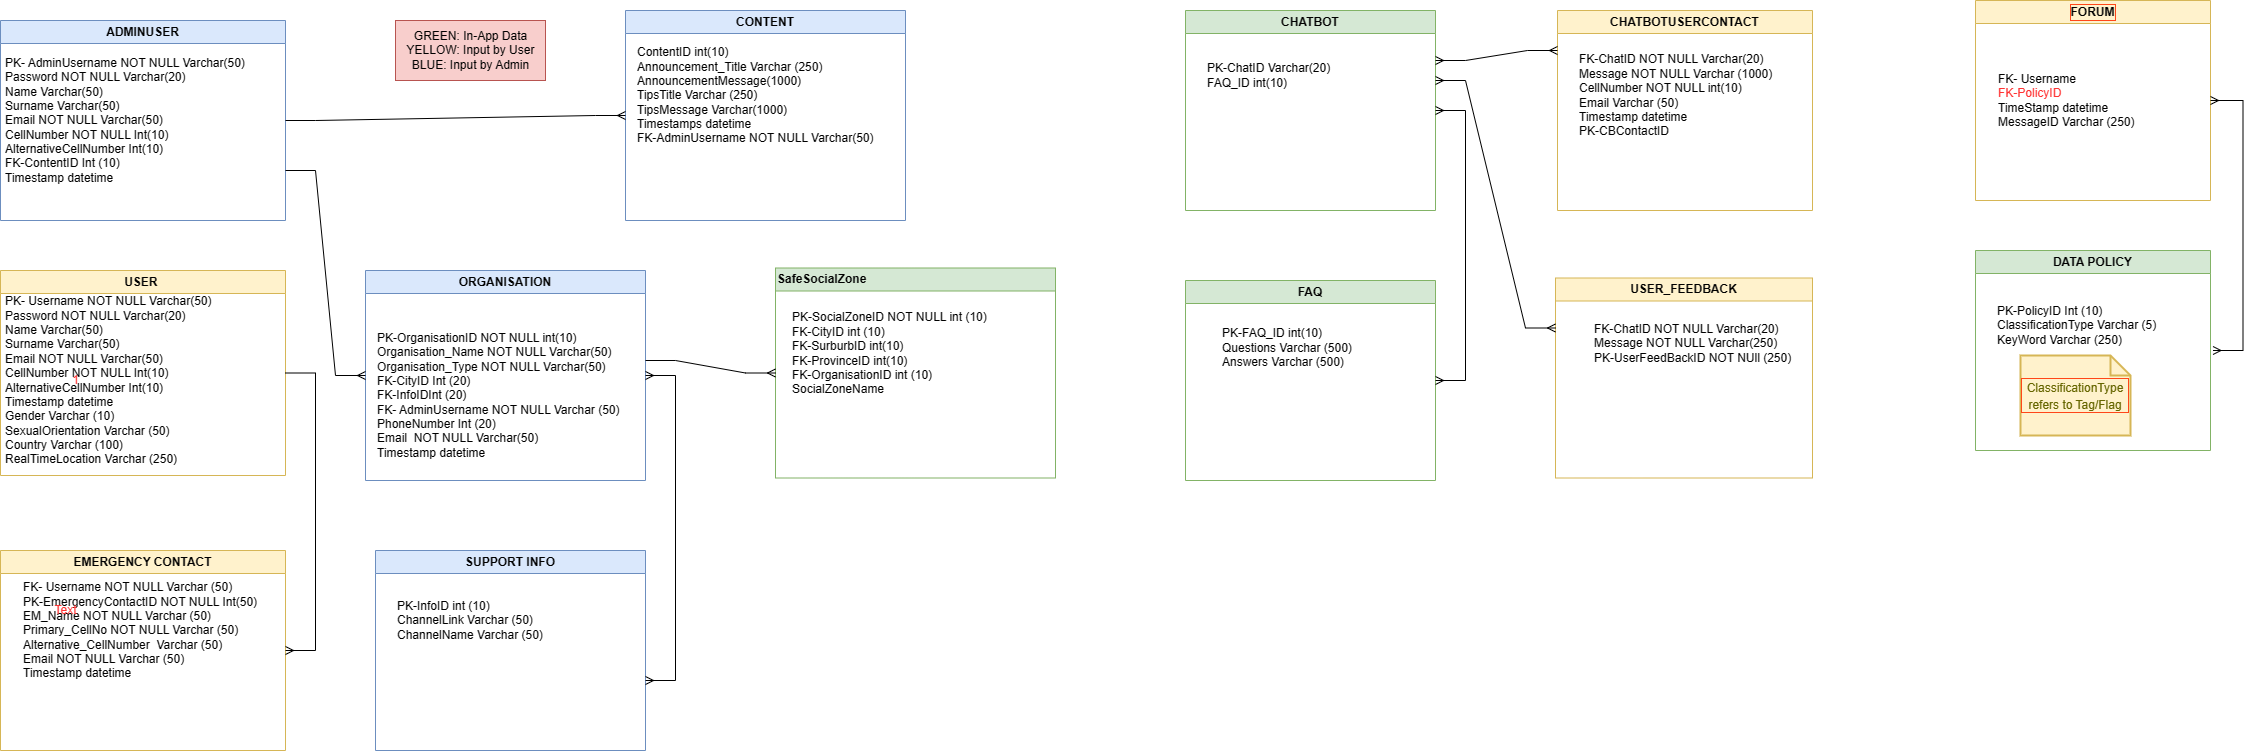

The diagram above was exported from draw.io. Its source (the exported page's mxGraphModel, read from the mxfile embedded in the PNG):
<mxGraphModel dx="1621" dy="1677" grid="1" gridSize="10" guides="1" tooltips="1" connect="1" arrows="1" fold="1" page="1" pageScale="1" pageWidth="827" pageHeight="1169" math="0" shadow="0">
  <root>
    <mxCell id="WIyWlLk6GJQsqaUBKTNV-0" />
    <mxCell id="WIyWlLk6GJQsqaUBKTNV-1" parent="WIyWlLk6GJQsqaUBKTNV-0" />
    <mxCell id="6yo70VMg6lP2LdjrL4yp-1" value="USER&amp;nbsp;" style="swimlane;whiteSpace=wrap;html=1;fillColor=#fff2cc;strokeColor=#d6b656;" parent="WIyWlLk6GJQsqaUBKTNV-1" vertex="1">
      <mxGeometry x="-45" y="-530" width="285" height="205" as="geometry" />
    </mxCell>
    <mxCell id="6yo70VMg6lP2LdjrL4yp-2" value="PK- Username NOT NULL Varchar(50)&lt;br&gt;Password NOT NULL Varchar(20)&lt;br&gt;Name Varchar(50)&lt;br&gt;Surname Varchar(50)&lt;br&gt;Email NOT NULL Varchar(50)&lt;br&gt;CellNumber NOT NULL Int(10)&lt;br&gt;AlternativeCellNumber Int(10)&lt;br style=&quot;border-color: var(--border-color);&quot;&gt;Timestamp datetime&lt;br&gt;Gender Varchar (10)&lt;br&gt;SexualOrientation Varchar (50)&lt;br&gt;Country Varchar (100)&lt;br&gt;RealTimeLocation Varchar (250)" style="text;html=1;align=left;verticalAlign=middle;resizable=0;points=[];autosize=1;strokeColor=none;fillColor=none;" parent="6yo70VMg6lP2LdjrL4yp-1" vertex="1">
      <mxGeometry x="3" y="15" width="230" height="190" as="geometry" />
    </mxCell>
    <mxCell id="6yo70VMg6lP2LdjrL4yp-5" value="ORGANISATION" style="swimlane;whiteSpace=wrap;html=1;fillColor=#dae8fc;strokeColor=#6c8ebf;" parent="WIyWlLk6GJQsqaUBKTNV-1" vertex="1">
      <mxGeometry x="320" y="-530" width="280" height="210" as="geometry" />
    </mxCell>
    <mxCell id="yurnyccXjnJKwhIjf-WH-16" value="PK-OrganisationID NOT NULL int(10)&lt;br&gt;Organisation_Name NOT NULL Varchar(50)&lt;br&gt;Organisation_Type NOT NULL Varchar(50)&lt;br&gt;FK-CityID Int (20)&lt;br&gt;FK-InfoIDInt (20)&lt;br&gt;FK- AdminUsername NOT NULL Varchar (50)&lt;br&gt;PhoneNumber Int (20)&lt;br&gt;Email&amp;nbsp; NOT NULL Varchar(50)&lt;br&gt;Timestamp datetime" style="text;html=1;align=left;verticalAlign=middle;resizable=0;points=[];autosize=1;strokeColor=none;fillColor=none;" parent="6yo70VMg6lP2LdjrL4yp-5" vertex="1">
      <mxGeometry x="10" y="55" width="270" height="140" as="geometry" />
    </mxCell>
    <mxCell id="6yo70VMg6lP2LdjrL4yp-20" value="SUPPORT INFO" style="swimlane;whiteSpace=wrap;html=1;fillColor=#dae8fc;strokeColor=#6c8ebf;" parent="WIyWlLk6GJQsqaUBKTNV-1" vertex="1">
      <mxGeometry x="330" y="-250" width="270" height="200" as="geometry" />
    </mxCell>
    <mxCell id="6yo70VMg6lP2LdjrL4yp-53" value="PK-InfoID int (10)&lt;br&gt;ChannelLink Varchar (50)&lt;br&gt;ChannelName Varchar (50)" style="text;html=1;align=left;verticalAlign=middle;resizable=0;points=[];autosize=1;strokeColor=none;fillColor=none;" parent="6yo70VMg6lP2LdjrL4yp-20" vertex="1">
      <mxGeometry x="20" y="40" width="170" height="60" as="geometry" />
    </mxCell>
    <mxCell id="6yo70VMg6lP2LdjrL4yp-25" value="FORUM" style="swimlane;whiteSpace=wrap;html=1;fillColor=#fff2cc;strokeColor=#d6b656;labelBorderColor=#FF4719;" parent="WIyWlLk6GJQsqaUBKTNV-1" vertex="1">
      <mxGeometry x="1930" y="-800" width="235" height="200" as="geometry" />
    </mxCell>
    <mxCell id="6yo70VMg6lP2LdjrL4yp-56" value="FK- Username&lt;br&gt;&lt;font color=&quot;#ff3333&quot;&gt;FK-PolicyID&amp;nbsp;&lt;br style=&quot;border-color: var(--border-color);&quot;&gt;&lt;/font&gt;TimeStamp datetime&lt;br&gt;MessageID Varchar (250)" style="text;html=1;align=left;verticalAlign=middle;resizable=0;points=[];autosize=1;strokeColor=none;fillColor=none;" parent="6yo70VMg6lP2LdjrL4yp-25" vertex="1">
      <mxGeometry x="21" y="65" width="160" height="70" as="geometry" />
    </mxCell>
    <mxCell id="6yo70VMg6lP2LdjrL4yp-33" value="CONTENT" style="swimlane;whiteSpace=wrap;html=1;fillColor=#dae8fc;strokeColor=#6c8ebf;startSize=23;" parent="WIyWlLk6GJQsqaUBKTNV-1" vertex="1">
      <mxGeometry x="580" y="-790" width="280" height="210" as="geometry" />
    </mxCell>
    <mxCell id="6yo70VMg6lP2LdjrL4yp-35" value="ContentID int(10)&lt;br&gt;Announcement_Title Varchar (250)&lt;br&gt;AnnouncementMessage(1000)&lt;br&gt;TipsTitle Varchar (250)&lt;br&gt;TipsMessage Varchar(1000)&lt;br&gt;Timestamps datetime&lt;br&gt;FK-AdminUsername NOT NULL Varchar(50)" style="text;html=1;align=left;verticalAlign=middle;resizable=0;points=[];autosize=1;strokeColor=none;fillColor=none;" parent="6yo70VMg6lP2LdjrL4yp-33" vertex="1">
      <mxGeometry x="10" y="30" width="260" height="110" as="geometry" />
    </mxCell>
    <mxCell id="6yo70VMg6lP2LdjrL4yp-37" value="CHATBOT" style="swimlane;whiteSpace=wrap;html=1;fillColor=#d5e8d4;strokeColor=#82b366;align=center;" parent="WIyWlLk6GJQsqaUBKTNV-1" vertex="1">
      <mxGeometry x="1140" y="-790" width="250" height="200" as="geometry" />
    </mxCell>
    <mxCell id="6yo70VMg6lP2LdjrL4yp-41" value="PK-ChatID Varchar(20)&lt;br&gt;FAQ_ID int(10)" style="text;html=1;align=left;verticalAlign=middle;resizable=0;points=[];autosize=1;strokeColor=none;fillColor=none;" parent="6yo70VMg6lP2LdjrL4yp-37" vertex="1">
      <mxGeometry x="20" y="45" width="150" height="40" as="geometry" />
    </mxCell>
    <mxCell id="6yo70VMg6lP2LdjrL4yp-50" value="DATA POLICY" style="swimlane;whiteSpace=wrap;html=1;fillColor=#d5e8d4;strokeColor=#82b366;align=center;" parent="WIyWlLk6GJQsqaUBKTNV-1" vertex="1">
      <mxGeometry x="1930" y="-550" width="235" height="200" as="geometry" />
    </mxCell>
    <mxCell id="6yo70VMg6lP2LdjrL4yp-51" value="PK-PolicyID Int (10)&lt;br&gt;ClassificationType Varchar (5)&lt;br&gt;KeyWord Varchar (250)" style="text;html=1;align=left;verticalAlign=middle;resizable=0;points=[];autosize=1;strokeColor=none;fillColor=none;" parent="6yo70VMg6lP2LdjrL4yp-50" vertex="1">
      <mxGeometry x="20" y="45" width="180" height="60" as="geometry" />
    </mxCell>
    <mxCell id="2uVpW_mxuj3ojrGI71kV-70" value="&lt;font style=&quot;font-size: 12px;&quot;&gt;ClassificationType refers to Tag/Flag&lt;/font&gt;" style="shape=note;strokeWidth=2;fontSize=14;size=20;whiteSpace=wrap;html=1;fillColor=#fff2cc;strokeColor=#d6b656;fontColor=#666600;labelBorderColor=#FF4719;" parent="6yo70VMg6lP2LdjrL4yp-50" vertex="1">
      <mxGeometry x="45" y="105" width="110.00000000000001" height="80" as="geometry" />
    </mxCell>
    <mxCell id="yurnyccXjnJKwhIjf-WH-17" value="GREEN: In-App Data&lt;br&gt;YELLOW: Input by User&lt;br&gt;BLUE: Input by Admin" style="text;html=1;align=center;verticalAlign=middle;resizable=0;points=[];autosize=1;strokeColor=#b85450;fillColor=#f8cecc;" parent="WIyWlLk6GJQsqaUBKTNV-1" vertex="1">
      <mxGeometry x="350" y="-780" width="150" height="60" as="geometry" />
    </mxCell>
    <mxCell id="2uVpW_mxuj3ojrGI71kV-15" value="SafeSocialZone" style="swimlane;whiteSpace=wrap;html=1;fillColor=#d5e8d4;strokeColor=#82b366;startSize=23;align=left;" parent="WIyWlLk6GJQsqaUBKTNV-1" vertex="1">
      <mxGeometry x="730" y="-532.5" width="280" height="210" as="geometry" />
    </mxCell>
    <mxCell id="2uVpW_mxuj3ojrGI71kV-22" value="PK-SocialZoneID NOT NULL int (10)&lt;br&gt;FK-CityID int (10)&lt;br&gt;FK-SurburbID int(10)&lt;br&gt;FK-ProvinceID int(10)&lt;br&gt;FK-OrganisationID int (10)&lt;br&gt;SocialZoneName" style="text;html=1;align=left;verticalAlign=middle;resizable=0;points=[];autosize=1;strokeColor=none;fillColor=none;" parent="2uVpW_mxuj3ojrGI71kV-15" vertex="1">
      <mxGeometry x="15" y="35" width="220" height="100" as="geometry" />
    </mxCell>
    <mxCell id="2uVpW_mxuj3ojrGI71kV-41" value="EMERGENCY CONTACT" style="swimlane;whiteSpace=wrap;html=1;fillColor=#fff2cc;strokeColor=#d6b656;" parent="WIyWlLk6GJQsqaUBKTNV-1" vertex="1">
      <mxGeometry x="-45" y="-250" width="285" height="200" as="geometry" />
    </mxCell>
    <mxCell id="2uVpW_mxuj3ojrGI71kV-42" value="FK- Username NOT NULL Varchar (50)&lt;br&gt;PK-EmergencyContactID NOT NULL Int(50)&lt;br&gt;EM_Name NOT NULL Varchar (50)&lt;br&gt;Primary_CellNo NOT NULL Varchar (50)&lt;br&gt;Alternative_CellNumber&amp;nbsp; Varchar (50)&lt;br&gt;Email NOT NULL Varchar (50)&lt;br&gt;Timestamp datetime" style="text;html=1;align=left;verticalAlign=middle;resizable=0;points=[];autosize=1;strokeColor=none;fillColor=none;" parent="2uVpW_mxuj3ojrGI71kV-41" vertex="1">
      <mxGeometry x="21" y="25" width="260" height="110" as="geometry" />
    </mxCell>
    <mxCell id="2uVpW_mxuj3ojrGI71kV-44" value="FAQ" style="swimlane;whiteSpace=wrap;html=1;fillColor=#d5e8d4;strokeColor=#82b366;align=center;" parent="WIyWlLk6GJQsqaUBKTNV-1" vertex="1">
      <mxGeometry x="1140" y="-520" width="250" height="200" as="geometry" />
    </mxCell>
    <mxCell id="2uVpW_mxuj3ojrGI71kV-45" value="&lt;br&gt;PK-FAQ_ID int(10)&lt;br&gt;Questions Varchar (500)&lt;br&gt;Answers Varchar (500)" style="text;html=1;align=left;verticalAlign=middle;resizable=0;points=[];autosize=1;strokeColor=none;fillColor=none;" parent="2uVpW_mxuj3ojrGI71kV-44" vertex="1">
      <mxGeometry x="35" y="25" width="150" height="70" as="geometry" />
    </mxCell>
    <mxCell id="2uVpW_mxuj3ojrGI71kV-61" value="1" style="text;html=1;align=center;verticalAlign=middle;resizable=0;points=[];autosize=1;strokeColor=none;fillColor=none;fontColor=#FF3333;" parent="WIyWlLk6GJQsqaUBKTNV-1" vertex="1">
      <mxGeometry x="15" y="-435" width="30" height="30" as="geometry" />
    </mxCell>
    <mxCell id="2uVpW_mxuj3ojrGI71kV-62" value="Text" style="text;html=1;align=center;verticalAlign=middle;resizable=0;points=[];autosize=1;strokeColor=none;fillColor=none;fontColor=#FF3333;" parent="WIyWlLk6GJQsqaUBKTNV-1" vertex="1">
      <mxGeometry x="-5" y="-205" width="50" height="30" as="geometry" />
    </mxCell>
    <mxCell id="2uVpW_mxuj3ojrGI71kV-68" value="ADMINUSER" style="swimlane;whiteSpace=wrap;html=1;fillColor=#dae8fc;strokeColor=#6c8ebf;startSize=23;" parent="WIyWlLk6GJQsqaUBKTNV-1" vertex="1">
      <mxGeometry x="-45" y="-780" width="285" height="200" as="geometry" />
    </mxCell>
    <mxCell id="2uVpW_mxuj3ojrGI71kV-69" value="PK- AdminUsername NOT NULL Varchar(50)&lt;br&gt;Password NOT NULL Varchar(20)&lt;br&gt;Name Varchar(50)&lt;br&gt;Surname Varchar(50)&lt;br&gt;Email NOT NULL Varchar(50)&lt;br&gt;CellNumber NOT NULL Int(10)&lt;br&gt;AlternativeCellNumber Int(10)&lt;br&gt;FK-ContentID Int (10)&lt;br style=&quot;border-color: var(--border-color);&quot;&gt;Timestamp datetime" style="text;html=1;align=left;verticalAlign=middle;resizable=0;points=[];autosize=1;strokeColor=none;fillColor=none;" parent="2uVpW_mxuj3ojrGI71kV-68" vertex="1">
      <mxGeometry x="3" y="30" width="260" height="140" as="geometry" />
    </mxCell>
    <mxCell id="2uVpW_mxuj3ojrGI71kV-71" value="CHATBOTUSERCONTACT" style="swimlane;whiteSpace=wrap;html=1;fillColor=#fff2cc;strokeColor=#d6b656;align=center;" parent="WIyWlLk6GJQsqaUBKTNV-1" vertex="1">
      <mxGeometry x="1512" y="-790" width="255" height="200" as="geometry" />
    </mxCell>
    <mxCell id="2uVpW_mxuj3ojrGI71kV-72" value="FK-ChatID NOT NULL Varchar(20)&lt;br style=&quot;border-color: var(--border-color);&quot;&gt;Message NOT NULL Varchar (1000)&lt;br&gt;CellNumber NOT NULL int(10)&lt;br&gt;Email Varchar (50)&lt;br&gt;Timestamp datetime&lt;br&gt;PK-CBContactID" style="text;html=1;align=left;verticalAlign=middle;resizable=0;points=[];autosize=1;strokeColor=none;fillColor=none;" parent="2uVpW_mxuj3ojrGI71kV-71" vertex="1">
      <mxGeometry x="20" y="35" width="220" height="100" as="geometry" />
    </mxCell>
    <mxCell id="2uVpW_mxuj3ojrGI71kV-73" value="USER_FEEDBACK" style="swimlane;whiteSpace=wrap;html=1;fillColor=#fff2cc;strokeColor=#d6b656;align=center;" parent="WIyWlLk6GJQsqaUBKTNV-1" vertex="1">
      <mxGeometry x="1510" y="-522.5" width="257" height="200" as="geometry" />
    </mxCell>
    <mxCell id="2uVpW_mxuj3ojrGI71kV-74" value="FK-ChatID NOT NULL Varchar(20)&lt;br style=&quot;border-color: var(--border-color);&quot;&gt;Message NOT NULL Varchar(250)&lt;br&gt;PK-UserFeedBackID NOT NUll (250)" style="text;html=1;align=left;verticalAlign=middle;resizable=0;points=[];autosize=1;strokeColor=none;fillColor=none;" parent="2uVpW_mxuj3ojrGI71kV-73" vertex="1">
      <mxGeometry x="37" y="35" width="220" height="60" as="geometry" />
    </mxCell>
    <mxCell id="Yy6AOTnck7KrNuzbiVMf-2" value="" style="edgeStyle=entityRelationEdgeStyle;fontSize=12;html=1;endArrow=ERmany;rounded=0;exitX=1;exitY=0.5;exitDx=0;exitDy=0;entryX=1;entryY=0.5;entryDx=0;entryDy=0;" parent="WIyWlLk6GJQsqaUBKTNV-1" source="6yo70VMg6lP2LdjrL4yp-1" target="2uVpW_mxuj3ojrGI71kV-41" edge="1">
      <mxGeometry width="100" height="100" relative="1" as="geometry">
        <mxPoint x="-50" y="-430" as="sourcePoint" />
        <mxPoint x="-51" y="-120" as="targetPoint" />
      </mxGeometry>
    </mxCell>
    <mxCell id="Yy6AOTnck7KrNuzbiVMf-3" value="" style="edgeStyle=entityRelationEdgeStyle;fontSize=12;html=1;endArrow=ERmany;rounded=0;exitX=1;exitY=0.5;exitDx=0;exitDy=0;entryX=0;entryY=0.5;entryDx=0;entryDy=0;" parent="WIyWlLk6GJQsqaUBKTNV-1" source="2uVpW_mxuj3ojrGI71kV-68" target="6yo70VMg6lP2LdjrL4yp-33" edge="1">
      <mxGeometry width="100" height="100" relative="1" as="geometry">
        <mxPoint x="290" y="-530" as="sourcePoint" />
        <mxPoint x="1080" y="-550" as="targetPoint" />
      </mxGeometry>
    </mxCell>
    <mxCell id="Yy6AOTnck7KrNuzbiVMf-6" value="" style="edgeStyle=entityRelationEdgeStyle;fontSize=12;html=1;endArrow=ERmany;startArrow=ERmany;rounded=0;entryX=1;entryY=0.5;entryDx=0;entryDy=0;" parent="WIyWlLk6GJQsqaUBKTNV-1" target="6yo70VMg6lP2LdjrL4yp-5" edge="1">
      <mxGeometry width="100" height="100" relative="1" as="geometry">
        <mxPoint x="600" y="-120" as="sourcePoint" />
        <mxPoint x="460" y="-330" as="targetPoint" />
      </mxGeometry>
    </mxCell>
    <mxCell id="Yy6AOTnck7KrNuzbiVMf-7" value="" style="edgeStyle=entityRelationEdgeStyle;fontSize=12;html=1;endArrow=ERmany;rounded=0;entryX=0;entryY=0.5;entryDx=0;entryDy=0;" parent="WIyWlLk6GJQsqaUBKTNV-1" target="2uVpW_mxuj3ojrGI71kV-15" edge="1">
      <mxGeometry width="100" height="100" relative="1" as="geometry">
        <mxPoint x="600" y="-440" as="sourcePoint" />
        <mxPoint x="650" y="-470" as="targetPoint" />
      </mxGeometry>
    </mxCell>
    <mxCell id="Yy6AOTnck7KrNuzbiVMf-8" value="" style="edgeStyle=entityRelationEdgeStyle;fontSize=12;html=1;endArrow=ERmany;rounded=0;entryX=0;entryY=0.5;entryDx=0;entryDy=0;exitX=1;exitY=0.75;exitDx=0;exitDy=0;" parent="WIyWlLk6GJQsqaUBKTNV-1" source="2uVpW_mxuj3ojrGI71kV-68" target="6yo70VMg6lP2LdjrL4yp-5" edge="1">
      <mxGeometry width="100" height="100" relative="1" as="geometry">
        <mxPoint x="314" y="-580" as="sourcePoint" />
        <mxPoint x="414" y="-680" as="targetPoint" />
      </mxGeometry>
    </mxCell>
    <mxCell id="Yy6AOTnck7KrNuzbiVMf-10" value="" style="edgeStyle=entityRelationEdgeStyle;fontSize=12;html=1;endArrow=ERmany;startArrow=ERmany;rounded=0;entryX=1;entryY=0.5;entryDx=0;entryDy=0;exitX=1;exitY=0.5;exitDx=0;exitDy=0;" parent="WIyWlLk6GJQsqaUBKTNV-1" source="2uVpW_mxuj3ojrGI71kV-44" target="6yo70VMg6lP2LdjrL4yp-37" edge="1">
      <mxGeometry width="100" height="100" relative="1" as="geometry">
        <mxPoint x="1280" y="-510" as="sourcePoint" />
        <mxPoint x="1380" y="-610" as="targetPoint" />
      </mxGeometry>
    </mxCell>
    <mxCell id="Yy6AOTnck7KrNuzbiVMf-11" value="" style="edgeStyle=entityRelationEdgeStyle;fontSize=12;html=1;endArrow=ERmany;startArrow=ERmany;rounded=0;entryX=0;entryY=0.25;entryDx=0;entryDy=0;" parent="WIyWlLk6GJQsqaUBKTNV-1" target="2uVpW_mxuj3ojrGI71kV-73" edge="1">
      <mxGeometry width="100" height="100" relative="1" as="geometry">
        <mxPoint x="1390" y="-720" as="sourcePoint" />
        <mxPoint x="1530" y="-490" as="targetPoint" />
      </mxGeometry>
    </mxCell>
    <mxCell id="Yy6AOTnck7KrNuzbiVMf-12" value="" style="edgeStyle=entityRelationEdgeStyle;fontSize=12;html=1;endArrow=ERmany;startArrow=ERmany;rounded=0;exitX=1;exitY=0.25;exitDx=0;exitDy=0;" parent="WIyWlLk6GJQsqaUBKTNV-1" source="6yo70VMg6lP2LdjrL4yp-37" edge="1">
      <mxGeometry width="100" height="100" relative="1" as="geometry">
        <mxPoint x="1412" y="-650" as="sourcePoint" />
        <mxPoint x="1512" y="-750" as="targetPoint" />
      </mxGeometry>
    </mxCell>
    <mxCell id="Yy6AOTnck7KrNuzbiVMf-13" value="" style="edgeStyle=entityRelationEdgeStyle;fontSize=12;html=1;endArrow=ERmany;startArrow=ERmany;rounded=0;entryX=1;entryY=0.5;entryDx=0;entryDy=0;" parent="WIyWlLk6GJQsqaUBKTNV-1" target="6yo70VMg6lP2LdjrL4yp-25" edge="1">
      <mxGeometry width="100" height="100" relative="1" as="geometry">
        <mxPoint x="2167.5" y="-450" as="sourcePoint" />
        <mxPoint x="1927.5" y="-690" as="targetPoint" />
      </mxGeometry>
    </mxCell>
  </root>
</mxGraphModel>